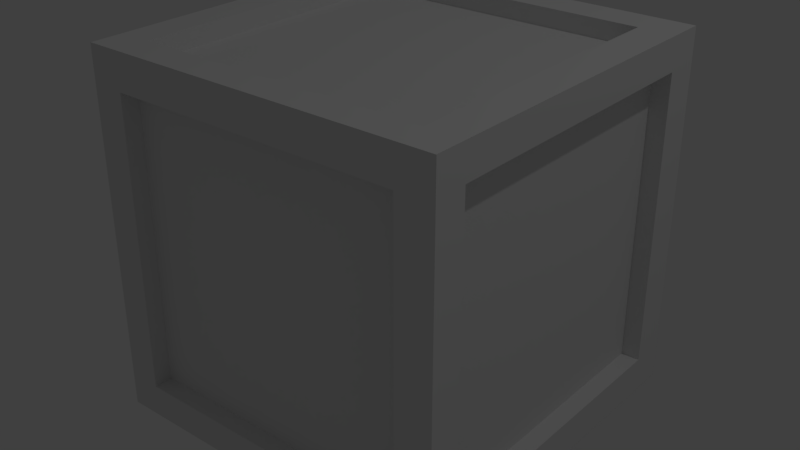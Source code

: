 # Source: Kiste.blend  (saved by Blender 2.78.0; exported with 4.5.12 LTS)
import bpy
from mathutils import Matrix  # noqa: F401  (used for matrix-valued properties, if any)

bpy.ops.wm.read_factory_settings(use_empty=True)
scene = bpy.context.scene
scene.name = 'Scene'

# ---- collections
col_collection_1 = bpy.data.collections.new('Collection 1'); scene.collection.children.link(col_collection_1)

# ---- world
world_world = bpy.data.worlds.new('World'); scene.world = world_world
world_world.color = (0.05088, 0.05088, 0.05088)
world_world.use_sun_shadow = False
world_world.sun_shadow_jitter_overblur = 0.0
world_world.cycles.sampling_method = 'MANUAL'

# ---- lights
light_lamp = bpy.data.lights.new('Lamp', 'POINT')
light_lamp.transmission_factor = 0.0
light_lamp.cutoff_distance = 30.0
light_lamp.energy = 100.0
light_lamp.shadow_buffer_clip_start = 1.001
light_lamp.shadow_soft_size = 0.1
light_lamp.shadow_maximum_resolution = 0.006
light_lamp.use_absolute_resolution = True

# ---- meshes
me_plane_005 = bpy.data.meshes.new('Plane.005')
me_plane_005.from_pydata([(-1.0, -1.0, 0.0), (1.0, -1.0, 0.0), (-1.0, 1.0, 0.0), (1.0, 1.0, 0.0), (0.8, -1.0, 0.0), (0.8, 1.0, 0.0), (-1.0, 0.8, 0.0), (1.0, 0.8, 0.0), (0.8, 0.8, 0.0), (-0.82, 1.0, 0.0), (-0.82, -1.0, 0.0), (-0.82, 0.8, 0.0), (-1.0, -0.82, 0.0), (1.0, -0.82, 0.0), (0.8, -0.82, 0.0), (-0.82, -0.82, 0.0), (0.8, -0.82, -0.1), (0.8, 0.8, -0.1), (-0.82, 0.8, -0.1), (-0.82, -0.82, -0.1)], [], [(8, 7, 3, 5), (11, 8, 5, 9), (8, 11, 18, 17), (14, 13, 7, 8), (12, 15, 11, 6), (6, 11, 9, 2), (0, 10, 15, 12), (4, 1, 13, 14), (10, 4, 14, 15), (19, 16, 17, 18), (15, 14, 16, 19), (11, 15, 19, 18), (14, 8, 17, 16)])
me_plane_005.use_remesh_preserve_volume = False
me_plane_005.use_remesh_preserve_attributes = False
me_plane_005.use_mirror_vertex_groups = False
me_plane_005.update()
me_plane_004 = bpy.data.meshes.new('Plane.004')
me_plane_004.from_pydata([(-1.0, -1.0, 0.0), (1.0, -1.0, 0.0), (-1.0, 1.0, 0.0), (1.0, 1.0, 0.0), (0.8, -1.0, 0.0), (0.8, 1.0, 0.0), (-1.0, 0.8, 0.0), (1.0, 0.8, 0.0), (0.8, 0.8, 0.0), (-0.82, 1.0, 0.0), (-0.82, -1.0, 0.0), (-0.82, 0.8, 0.0), (-1.0, -0.82, 0.0), (1.0, -0.82, 0.0), (0.8, -0.82, 0.0), (-0.82, -0.82, 0.0), (0.8, -0.82, -0.1), (0.8, 0.8, -0.1), (-0.82, 0.8, -0.1), (-0.82, -0.82, -0.1)], [], [(8, 7, 3, 5), (11, 8, 5, 9), (8, 11, 18, 17), (14, 13, 7, 8), (12, 15, 11, 6), (6, 11, 9, 2), (0, 10, 15, 12), (4, 1, 13, 14), (10, 4, 14, 15), (19, 16, 17, 18), (15, 14, 16, 19), (11, 15, 19, 18), (14, 8, 17, 16)])
me_plane_004.use_remesh_preserve_volume = False
me_plane_004.use_remesh_preserve_attributes = False
me_plane_004.use_mirror_vertex_groups = False
me_plane_004.update()
me_plane_003 = bpy.data.meshes.new('Plane.003')
me_plane_003.from_pydata([(-1.0, -1.0, 0.0), (1.0, -1.0, 0.0), (-1.0, 1.0, 0.0), (1.0, 1.0, 0.0), (0.8, -1.0, 0.0), (0.8, 1.0, 0.0), (-1.0, 0.8, 0.0), (1.0, 0.8, 0.0), (0.8, 0.8, 0.0), (-0.82, 1.0, 0.0), (-0.82, -1.0, 0.0), (-0.82, 0.8, 0.0), (-1.0, -0.82, 0.0), (1.0, -0.82, 0.0), (0.8, -0.82, 0.0), (-0.82, -0.82, 0.0), (0.8, -0.82, -0.1), (0.8, 0.8, -0.1), (-0.82, 0.8, -0.1), (-0.82, -0.82, -0.1)], [], [(8, 7, 3, 5), (11, 8, 5, 9), (8, 11, 18, 17), (14, 13, 7, 8), (12, 15, 11, 6), (6, 11, 9, 2), (0, 10, 15, 12), (4, 1, 13, 14), (10, 4, 14, 15), (19, 16, 17, 18), (15, 14, 16, 19), (11, 15, 19, 18), (14, 8, 17, 16)])
me_plane_003.use_remesh_preserve_volume = False
me_plane_003.use_remesh_preserve_attributes = False
me_plane_003.use_mirror_vertex_groups = False
me_plane_003.update()
me_plane_002 = bpy.data.meshes.new('Plane.002')
me_plane_002.from_pydata([(-1.0, -1.0, 0.0), (1.0, -1.0, 0.0), (-1.0, 1.0, 0.0), (1.0, 1.0, 0.0), (0.8, -1.0, 0.0), (0.8, 1.0, 0.0), (-1.0, 0.8, 0.0), (1.0, 0.8, 0.0), (0.8, 0.8, 0.0), (-0.82, 1.0, 0.0), (-0.82, -1.0, 0.0), (-0.82, 0.8, 0.0), (-1.0, -0.82, 0.0), (1.0, -0.82, 0.0), (0.8, -0.82, 0.0), (-0.82, -0.82, 0.0), (0.8, -0.82, -0.1), (0.8, 0.8, -0.1), (-0.82, 0.8, -0.1), (-0.82, -0.82, -0.1)], [], [(8, 7, 3, 5), (11, 8, 5, 9), (8, 11, 18, 17), (14, 13, 7, 8), (12, 15, 11, 6), (6, 11, 9, 2), (0, 10, 15, 12), (4, 1, 13, 14), (10, 4, 14, 15), (19, 16, 17, 18), (15, 14, 16, 19), (11, 15, 19, 18), (14, 8, 17, 16)])
me_plane_002.use_remesh_preserve_volume = False
me_plane_002.use_remesh_preserve_attributes = False
me_plane_002.use_mirror_vertex_groups = False
me_plane_002.update()
me_plane_001 = bpy.data.meshes.new('Plane.001')
me_plane_001.from_pydata([(-1.0, -1.0, 0.0), (1.0, -1.0, 0.0), (-1.0, 1.0, 0.0), (1.0, 1.0, 0.0), (0.8, -1.0, 0.0), (0.8, 1.0, 0.0), (-1.0, 0.8, 0.0), (1.0, 0.8, 0.0), (0.8, 0.8, 0.0), (-0.82, 1.0, 0.0), (-0.82, -1.0, 0.0), (-0.82, 0.8, 0.0), (-1.0, -0.82, 0.0), (1.0, -0.82, 0.0), (0.8, -0.82, 0.0), (-0.82, -0.82, 0.0), (0.8, -0.82, -0.1), (0.8, 0.8, -0.1), (-0.82, 0.8, -0.1), (-0.82, -0.82, -0.1)], [], [(8, 7, 3, 5), (11, 8, 5, 9), (8, 11, 18, 17), (14, 13, 7, 8), (12, 15, 11, 6), (6, 11, 9, 2), (0, 10, 15, 12), (4, 1, 13, 14), (10, 4, 14, 15), (19, 16, 17, 18), (15, 14, 16, 19), (11, 15, 19, 18), (14, 8, 17, 16)])
me_plane_001.use_remesh_preserve_volume = False
me_plane_001.use_remesh_preserve_attributes = False
me_plane_001.use_mirror_vertex_groups = False
me_plane_001.update()
me_plane = bpy.data.meshes.new('Plane')
me_plane.from_pydata([(-1.0, -1.0, 0.0), (1.0, -1.0, 0.0), (-1.0, 1.0, 0.0), (1.0, 1.0, 0.0), (0.8, -1.0, 0.0), (0.8, 1.0, 0.0), (-1.0, 0.8, 0.0), (1.0, 0.8, 0.0), (0.8, 0.8, 0.0), (-0.82, 1.0, 0.0), (-0.82, -1.0, 0.0), (-0.82, 0.8, 0.0), (-1.0, -0.82, 0.0), (1.0, -0.82, 0.0), (0.8, -0.82, 0.0), (-0.82, -0.82, 0.0), (0.8, -0.82, -0.1), (0.8, 0.8, -0.1), (-0.82, 0.8, -0.1), (-0.82, -0.82, -0.1)], [], [(8, 7, 3, 5), (11, 8, 5, 9), (8, 11, 18, 17), (14, 13, 7, 8), (12, 15, 11, 6), (6, 11, 9, 2), (0, 10, 15, 12), (4, 1, 13, 14), (10, 4, 14, 15), (19, 16, 17, 18), (15, 14, 16, 19), (11, 15, 19, 18), (14, 8, 17, 16)])
me_plane.use_remesh_preserve_volume = False
me_plane.use_remesh_preserve_attributes = False
me_plane.use_mirror_vertex_groups = False
me_plane.update()

# ---- objects
ob_plane_005 = bpy.data.objects.new('Plane.005', me_plane_005)
ob_plane_004 = bpy.data.objects.new('Plane.004', me_plane_004)
ob_plane_003 = bpy.data.objects.new('Plane.003', me_plane_003)
ob_plane_002 = bpy.data.objects.new('Plane.002', me_plane_002)
ob_plane_001 = bpy.data.objects.new('Plane.001', me_plane_001)
ob_plane = bpy.data.objects.new('Plane', me_plane)
ob_lamp = bpy.data.objects.new('Lamp', light_lamp)

# ---- transforms, parenting, visibility, modifiers, constraints
ob_plane_005.location = (0.0, 1.0, -1.0)
ob_plane_005.rotation_euler = (-1.571, -0.0, 0.0)
ob_plane_005.lineart.crease_threshold = 0.0
ob_plane_004.location = (0.0, -1.0, -1.0)
ob_plane_004.rotation_euler = (1.571, -0.0, 0.0)
ob_plane_004.lineart.crease_threshold = 0.0
ob_plane_003.location = (0.0, 1.344e-07, -2.0)
ob_plane_003.rotation_euler = (-2.687e-07, 3.142, 1.175e-14)
ob_plane_003.lineart.crease_threshold = 0.0
ob_plane_002.location = (-1.0, -1.344e-07, -1.0)
ob_plane_002.rotation_euler = (-1.344e-07, 4.712, 0.0)
ob_plane_002.lineart.crease_threshold = 0.0
ob_plane_001.location = (1.0, 0.0, -1.0)
ob_plane_001.rotation_euler = (-1.344e-07, 1.571, 0.0)
ob_plane_001.lineart.crease_threshold = 0.0
ob_plane.location = (0.0, 0.0, 0.0)
ob_plane.lineart.crease_threshold = 0.0
ob_lamp.location = (4.076, 1.005, 5.904)
ob_lamp.rotation_euler = (0.6503, 0.05522, 1.866)
ob_lamp.lock_rotations_4d = False
ob_lamp.empty_display_type = 'ARROWS'
ob_lamp.color = (0.0, 0.0, 0.0, 0.0)
ob_lamp.lineart.crease_threshold = 0.0

# ---- collection membership
col_collection_1.objects.link(ob_plane_005)
col_collection_1.objects.link(ob_plane_004)
col_collection_1.objects.link(ob_plane_003)
col_collection_1.objects.link(ob_plane_002)
col_collection_1.objects.link(ob_plane_001)
col_collection_1.objects.link(ob_plane)
col_collection_1.objects.link(ob_lamp)

# ---- scene / render settings (as saved in the file)
scene.frame_start = 1; scene.frame_end = 250; scene.frame_set(1)
scene.render.engine = 'BLENDER_EEVEE_NEXT'
scene.render.resolution_percentage = 50
scene.render.dither_intensity = 0.0
scene.cycles.use_denoising = False
scene.cycles.samples = 128
scene.cycles.sampling_pattern = 'TABULATED_SOBOL'
scene.cycles.light_sampling_threshold = 0.0
scene.cycles.use_adaptive_sampling = False
scene.cycles.use_light_tree = False
scene.cycles.blur_glossy = 0.0
scene.cycles.sample_clamp_indirect = 0.0
scene.view_settings.view_transform = 'Standard'
bpy.context.view_layer.update()

# ---- added for rendering (the .blend has no active camera): camera
cam_auto = bpy.data.cameras.new('AutoCamera')
cam_auto.lens = 50.0
cam_auto.sensor_width = 36.0
cam_auto.clip_end = 1000.0
ob_auto_camera = bpy.data.objects.new('AutoCamera', cam_auto)
scene.collection.objects.link(ob_auto_camera)
ob_auto_camera.location = (3.20507, -3.84609, 1.56406)
ob_auto_camera.rotation_euler = (1.09748, -7.21219e-08, 0.694738)
scene.camera = ob_auto_camera
bpy.context.view_layer.update()
